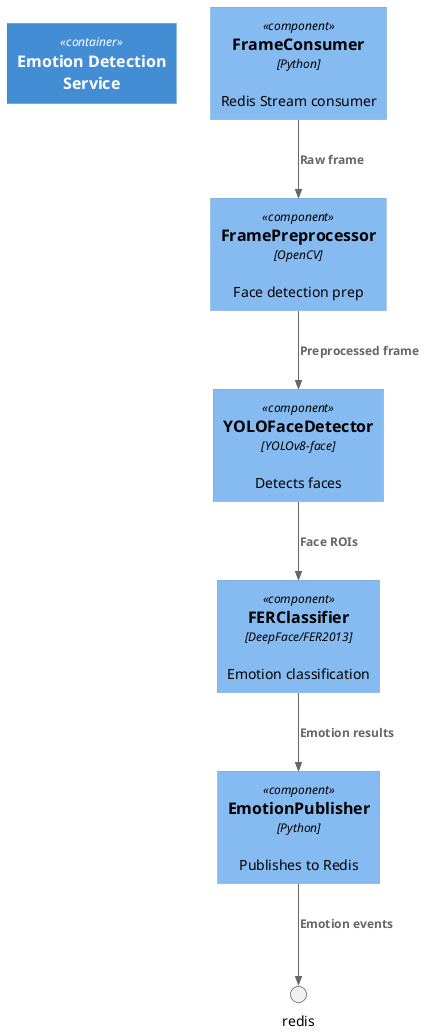

The diagram above was rendered by PlantUML. Its source (embedded in the PNG):
@startuml c4-component-emotion-detection.puml
!include https://raw.githubusercontent.com/plantuml-stdlib/C4-PlantUML/master/C4_Component.puml

Container(emotion_detection, "Emotion Detection Service")

Component(frame_consumer, "FrameConsumer", "Python", "Redis Stream consumer")
Component(preprocessor, "FramePreprocessor", "OpenCV", "Face detection prep")
Component(face_detector, "YOLOFaceDetector", "YOLOv8-face", "Detects faces")
Component(emotion_classifier, "FERClassifier", "DeepFace/FER2013", "Emotion classification")
Component(result_publisher, "EmotionPublisher", "Python", "Publishes to Redis")

Rel(frame_consumer, preprocessor, "Raw frame")
Rel(preprocessor, face_detector, "Preprocessed frame")
Rel(face_detector, emotion_classifier, "Face ROIs")
Rel(emotion_classifier, result_publisher, "Emotion results")
Rel(result_publisher, redis, "Emotion events")
@enduml